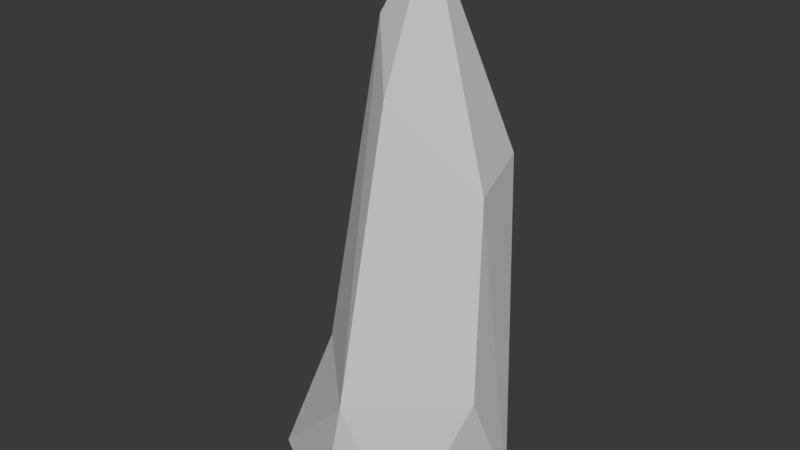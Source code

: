 # Source: Spike03.blend  (saved by Blender 4.5.91; exported with 4.5.12 LTS)
import bpy
from mathutils import Matrix  # noqa: F401  (used for matrix-valued properties, if any)

bpy.ops.wm.read_factory_settings(use_empty=True)
scene = bpy.context.scene
scene.name = 'Scene'

# ---- collections
col_collection = bpy.data.collections.new('Collection'); scene.collection.children.link(col_collection)

# ---- world
world_world = bpy.data.worlds.new('World'); scene.world = world_world
world_world.use_nodes = True; world_world.node_tree.nodes.clear()
_N = world_world.node_tree.nodes; _L = world_world.node_tree.links
n0 = _N.new('ShaderNodeOutputWorld'); n0.name = 'World Output'; n0.location = (200, 100)
n1 = _N.new('ShaderNodeBackground'); n1.name = 'Background'; n1.location = (-200, 100)
n1.inputs[0].default_value = (0.05088, 0.05088, 0.05088, 1.0)
_L.new(n1.outputs[0], n0.inputs[0])
n0.is_active_output = True
world_world.color = (0.05088, 0.05088, 0.05088)
world_world.sun_shadow_jitter_overblur = 0.0

# ---- meshes
me_cylinder = bpy.data.meshes.new('Cylinder')
me_cylinder.from_pydata([(0.0, 1.0, -1.0), (0.05248, 0.3493, 3.782), (0.5, 0.866, -1.0), (0.866, 0.5, -1.0), (1.0, 0.0, -1.0), (0.866, -0.5, -1.0), (0.5, -0.866, -1.0), (0.0, -1.0, -1.0), (-0.5, -0.866, -1.0), (-0.866, -0.5, -1.0), (-1.0, 0.0, -1.0), (-0.866, 0.5, -1.0), (-0.5, 0.866, -1.0), (0.1273, 0.9289, 0.1536), (0.07187, 1.013, 1.955), (0.06498, 0.6267, 3.03), (0.228, 0.5825, 3.003), (0.4435, 0.9123, 1.899), (0.5917, 0.8044, 0.1536), (0.3474, 0.4615, 2.983), (0.7156, 0.6372, 1.859), (0.9317, 0.4644, 0.1536), (0.3911, 0.2962, 2.976), (0.8152, 0.2615, 1.844), (1.056, -1.669e-07, 0.1536), (0.3474, 0.1309, 2.983), (0.7156, -0.1143, 1.859), (0.9317, -0.4644, 0.1536), (0.228, 0.009904, 3.003), (0.4435, -0.3893, 1.899), (0.5917, -0.8044, 0.1536), (0.06498, -0.03438, 3.03), (0.07187, -0.49, 1.955), (0.1273, -0.9289, 0.1536), (-0.09806, 0.009904, 3.057), (-0.1699, -0.2793, 1.991), (-0.1801, -0.6728, 0.1536), (-0.2174, 0.1309, 3.077), (-0.3959, -0.05073, 2.024), (-0.4644, -0.3884, 0.1536), (-0.2611, 0.2962, 3.084), (-0.4787, 0.2615, 2.036), (-0.5685, -1.703e-07, 0.1536), (-0.2174, 0.4615, 3.077), (-0.3959, 0.5736, 2.024), (-0.4644, 0.3884, 0.1536), (-0.09806, 0.5825, 3.057), (-0.1699, 0.8022, 1.991), (-0.1801, 0.6728, 0.1536)], [], [(15, 1, 16), (16, 1, 19), (19, 1, 22), (22, 1, 25), (25, 1, 28), (28, 1, 31), (31, 1, 34), (34, 1, 37), (37, 1, 40), (40, 1, 43), (43, 1, 46), (46, 1, 15), (0, 2, 3, 4, 5, 6, 7, 8, 9, 10, 11, 12), (12, 48, 13, 0), (48, 47, 14, 13), (47, 46, 15, 14), (11, 45, 48, 12), (45, 44, 47, 48), (44, 43, 46, 47), (10, 42, 45, 11), (42, 41, 44, 45), (41, 40, 43, 44), (9, 39, 42, 10), (39, 38, 41, 42), (38, 37, 40, 41), (8, 36, 39, 9), (36, 35, 38, 39), (35, 34, 37, 38), (7, 33, 36, 8), (33, 32, 35, 36), (32, 31, 34, 35), (6, 30, 33, 7), (30, 29, 32, 33), (29, 28, 31, 32), (5, 27, 30, 6), (27, 26, 29, 30), (26, 25, 28, 29), (4, 24, 27, 5), (24, 23, 26, 27), (23, 22, 25, 26), (3, 21, 24, 4), (21, 20, 23, 24), (20, 19, 22, 23), (2, 18, 21, 3), (18, 17, 20, 21), (17, 16, 19, 20), (0, 13, 18, 2), (13, 14, 17, 18), (14, 15, 16, 17)])
_uv = me_cylinder.uv_layers.new(name='UVMap')
_uv.uv.foreach_set('vector', [1.0, 0.875, 0.9167, 1.0, 0.9167, 0.875, 0.9167, 0.875, 0.8333, 1.0, 0.8333, 0.875, 0.8333, 0.875, 0.75, 1.0, 0.75, 0.875, 0.75, 0.875, 0.6667, 1.0, 0.6667, 0.875, 0.6667, 0.875, 0.5833, 1.0, 0.5833, 0.875, 0.5833, 0.875, 0.5, 1.0, 0.5, 0.875, 0.5, 0.875, 0.4167, 1.0, 0.4167, 0.875, 0.4167, 0.875, 0.3333, 1.0, 0.3333, 0.875, 0.3333, 0.875, 0.25, 1.0, 0.25, 0.875, 0.25, 0.875, 0.1667, 1.0, 0.1667, 0.875, 0.1667, 0.875, 0.08333, 1.0, 0.08333, 0.875, 0.08333, 0.875, 7.451e-08, 1.0, 7.451e-08, 0.875, 0.75, 0.49, 0.87, 0.4578, 0.9578, 0.37, 0.99, 0.25, 0.9578, 0.13, 0.87, 0.04215, 0.75, 0.01, 0.63, 0.04215, 0.5422, 0.13, 0.51, 0.25, 0.5422, 0.37, 0.63, 0.4578, 0.08333, 0.5, 0.08333, 0.625, 7.451e-08, 0.625, 7.451e-08, 0.5, 0.08333, 0.625, 0.08333, 0.75, 7.451e-08, 0.75, 7.451e-08, 0.625, 0.08333, 0.75, 0.08333, 0.875, 7.451e-08, 0.875, 7.451e-08, 0.75, 0.1667, 0.5, 0.1667, 0.625, 0.08333, 0.625, 0.08333, 0.5, 0.1667, 0.625, 0.1667, 0.75, 0.08333, 0.75, 0.08333, 0.625, 0.1667, 0.75, 0.1667, 0.875, 0.08333, 0.875, 0.08333, 0.75, 0.25, 0.5, 0.25, 0.625, 0.1667, 0.625, 0.1667, 0.5, 0.25, 0.625, 0.25, 0.75, 0.1667, 0.75, 0.1667, 0.625, 0.25, 0.75, 0.25, 0.875, 0.1667, 0.875, 0.1667, 0.75, 0.3333, 0.5, 0.3333, 0.625, 0.25, 0.625, 0.25, 0.5, 0.3333, 0.625, 0.3333, 0.75, 0.25, 0.75, 0.25, 0.625, 0.3333, 0.75, 0.3333, 0.875, 0.25, 0.875, 0.25, 0.75, 0.4167, 0.5, 0.4167, 0.625, 0.3333, 0.625, 0.3333, 0.5, 0.4167, 0.625, 0.4167, 0.75, 0.3333, 0.75, 0.3333, 0.625, 0.4167, 0.75, 0.4167, 0.875, 0.3333, 0.875, 0.3333, 0.75, 0.5, 0.5, 0.5, 0.625, 0.4167, 0.625, 0.4167, 0.5, 0.5, 0.625, 0.5, 0.75, 0.4167, 0.75, 0.4167, 0.625, 0.5, 0.75, 0.5, 0.875, 0.4167, 0.875, 0.4167, 0.75, 0.5833, 0.5, 0.5833, 0.625, 0.5, 0.625, 0.5, 0.5, 0.5833, 0.625, 0.5833, 0.75, 0.5, 0.75, 0.5, 0.625, 0.5833, 0.75, 0.5833, 0.875, 0.5, 0.875, 0.5, 0.75, 0.6667, 0.5, 0.6667, 0.625, 0.5833, 0.625, 0.5833, 0.5, 0.6667, 0.625, 0.6667, 0.75, 0.5833, 0.75, 0.5833, 0.625, 0.6667, 0.75, 0.6667, 0.875, 0.5833, 0.875, 0.5833, 0.75, 0.75, 0.5, 0.75, 0.625, 0.6667, 0.625, 0.6667, 0.5, 0.75, 0.625, 0.75, 0.75, 0.6667, 0.75, 0.6667, 0.625, 0.75, 0.75, 0.75, 0.875, 0.6667, 0.875, 0.6667, 0.75, 0.8333, 0.5, 0.8333, 0.625, 0.75, 0.625, 0.75, 0.5, 0.8333, 0.625, 0.8333, 0.75, 0.75, 0.75, 0.75, 0.625, 0.8333, 0.75, 0.8333, 0.875, 0.75, 0.875, 0.75, 0.75, 0.9167, 0.5, 0.9167, 0.625, 0.8333, 0.625, 0.8333, 0.5, 0.9167, 0.625, 0.9167, 0.75, 0.8333, 0.75, 0.8333, 0.625, 0.9167, 0.75, 0.9167, 0.875, 0.8333, 0.875, 0.8333, 0.75, 1.0, 0.5, 1.0, 0.625, 0.9167, 0.625, 0.9167, 0.5, 1.0, 0.625, 1.0, 0.75, 0.9167, 0.75, 0.9167, 0.625, 1.0, 0.75, 1.0, 0.875, 0.9167, 0.875, 0.9167, 0.75])
me_cylinder.update()

# ---- objects
ob_cylinder = bpy.data.objects.new('Cylinder', me_cylinder)

# ---- transforms, parenting, visibility, modifiers, constraints
ob_cylinder.location = (0.0, 0.0, 0.0)
_m = ob_cylinder.modifiers.new('Decimate', 'DECIMATE')
_m.ratio = 0.3609

# ---- collection membership
col_collection.objects.link(ob_cylinder)

# ---- scene / render settings (as saved in the file)
scene.frame_start = 1; scene.frame_end = 250; scene.frame_set(1)
scene.render.engine = 'BLENDER_EEVEE_NEXT'
bpy.context.view_layer.update()

# ---- added for rendering (the .blend has no active camera and no usable light): camera, sun
cam_auto = bpy.data.cameras.new('AutoCamera')
cam_auto.lens = 50.0
cam_auto.sensor_width = 36.0
cam_auto.clip_end = 1000.0
ob_auto_camera = bpy.data.objects.new('AutoCamera', cam_auto)
scene.collection.objects.link(ob_auto_camera)
ob_auto_camera.location = (5.22246, -6.20519, 5.55812)
ob_auto_camera.rotation_euler = (1.09748, -7.21219e-08, 0.694738)
scene.camera = ob_auto_camera
light_auto_sun = bpy.data.lights.new('AutoSun', 'SUN')
light_auto_sun.energy = 3.0
light_auto_sun.angle = 0.0523599
ob_auto_sun = bpy.data.objects.new('AutoSun', light_auto_sun)
scene.collection.objects.link(ob_auto_sun)
ob_auto_sun.rotation_euler = (0.872665, 0.174533, 0.523599)
bpy.context.view_layer.update()
